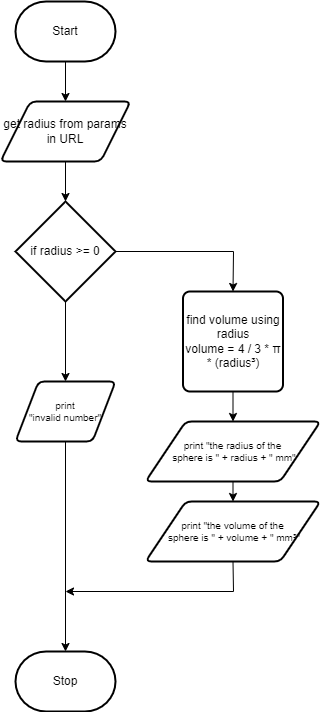

The diagram above was exported from draw.io. Its source (the exported page's mxGraphModel, read from the mxfile embedded in the PNG):
<mxGraphModel dx="563" dy="1248" grid="1" gridSize="10" guides="1" tooltips="1" connect="1" arrows="1" fold="1" page="1" pageScale="1" pageWidth="850" pageHeight="1100" math="0" shadow="0">
  <root>
    <mxCell id="0" />
    <mxCell id="1" parent="0" />
    <mxCell id="5" style="edgeStyle=none;html=1;exitX=0.5;exitY=1;exitDx=0;exitDy=0;exitPerimeter=0;entryX=0.5;entryY=0;entryDx=0;entryDy=0;" edge="1" parent="1" source="2" target="4">
      <mxGeometry relative="1" as="geometry" />
    </mxCell>
    <mxCell id="2" value="Start" style="strokeWidth=2;html=1;shape=mxgraph.flowchart.terminator;whiteSpace=wrap;" parent="1" vertex="1">
      <mxGeometry x="230" y="30" width="100" height="60" as="geometry" />
    </mxCell>
    <mxCell id="3" value="Stop" style="strokeWidth=2;html=1;shape=mxgraph.flowchart.terminator;whiteSpace=wrap;" parent="1" vertex="1">
      <mxGeometry x="230" y="680" width="100" height="60" as="geometry" />
    </mxCell>
    <mxCell id="7" style="edgeStyle=none;html=1;exitX=0.5;exitY=1;exitDx=0;exitDy=0;" edge="1" parent="1" source="4" target="6">
      <mxGeometry relative="1" as="geometry" />
    </mxCell>
    <mxCell id="4" value="get radius from params in URL" style="shape=parallelogram;html=1;strokeWidth=2;perimeter=parallelogramPerimeter;whiteSpace=wrap;rounded=1;arcSize=12;size=0.23;" vertex="1" parent="1">
      <mxGeometry x="215" y="130" width="130" height="60" as="geometry" />
    </mxCell>
    <mxCell id="10" style="edgeStyle=none;html=1;exitX=1;exitY=0.5;exitDx=0;exitDy=0;exitPerimeter=0;entryX=0.5;entryY=0;entryDx=0;entryDy=0;rounded=0;" edge="1" parent="1" source="6" target="9">
      <mxGeometry relative="1" as="geometry">
        <Array as="points">
          <mxPoint x="448" y="280" />
        </Array>
      </mxGeometry>
    </mxCell>
    <mxCell id="17" style="edgeStyle=none;rounded=0;html=1;exitX=0.5;exitY=1;exitDx=0;exitDy=0;exitPerimeter=0;entryX=0.5;entryY=0;entryDx=0;entryDy=0;fontSize=10;" edge="1" parent="1" source="6" target="16">
      <mxGeometry relative="1" as="geometry" />
    </mxCell>
    <mxCell id="6" value="if radius &amp;gt;= 0" style="strokeWidth=2;html=1;shape=mxgraph.flowchart.decision;whiteSpace=wrap;" vertex="1" parent="1">
      <mxGeometry x="230" y="230" width="100" height="100" as="geometry" />
    </mxCell>
    <mxCell id="12" style="edgeStyle=none;rounded=0;html=1;exitX=0.5;exitY=1;exitDx=0;exitDy=0;entryX=0.5;entryY=0;entryDx=0;entryDy=0;" edge="1" parent="1" source="9" target="11">
      <mxGeometry relative="1" as="geometry" />
    </mxCell>
    <mxCell id="9" value="find volume using radius&lt;br&gt;volume = 4 / 3 * π * (radius³)" style="rounded=1;whiteSpace=wrap;html=1;absoluteArcSize=1;arcSize=14;strokeWidth=2;" vertex="1" parent="1">
      <mxGeometry x="397.5" y="320" width="100" height="100" as="geometry" />
    </mxCell>
    <mxCell id="14" style="edgeStyle=none;rounded=0;html=1;exitX=0.5;exitY=1;exitDx=0;exitDy=0;entryX=0.5;entryY=0;entryDx=0;entryDy=0;" edge="1" parent="1" source="11" target="13">
      <mxGeometry relative="1" as="geometry" />
    </mxCell>
    <mxCell id="11" value="print &quot;the radius of the&lt;br&gt;&amp;nbsp;sphere is &quot; + radius + &quot; mm&quot;" style="shape=parallelogram;html=1;strokeWidth=2;perimeter=parallelogramPerimeter;whiteSpace=wrap;rounded=1;arcSize=12;size=0.23;fontSize=10;" vertex="1" parent="1">
      <mxGeometry x="360" y="450" width="175" height="60" as="geometry" />
    </mxCell>
    <mxCell id="15" style="edgeStyle=none;rounded=0;html=1;exitX=0.5;exitY=1;exitDx=0;exitDy=0;fontSize=10;" edge="1" parent="1" source="13">
      <mxGeometry relative="1" as="geometry">
        <mxPoint x="280" y="620" as="targetPoint" />
        <Array as="points">
          <mxPoint x="448" y="620" />
        </Array>
      </mxGeometry>
    </mxCell>
    <mxCell id="13" value="print &quot;the volume of the&lt;br style=&quot;font-size: 10px;&quot;&gt;&amp;nbsp;sphere is &quot; + volume + &quot; mm³&quot;" style="shape=parallelogram;html=1;strokeWidth=2;perimeter=parallelogramPerimeter;whiteSpace=wrap;rounded=1;arcSize=12;size=0.23;fontSize=10;" vertex="1" parent="1">
      <mxGeometry x="360" y="530" width="175" height="60" as="geometry" />
    </mxCell>
    <mxCell id="18" style="edgeStyle=none;rounded=0;html=1;exitX=0.5;exitY=1;exitDx=0;exitDy=0;entryX=0.5;entryY=0;entryDx=0;entryDy=0;entryPerimeter=0;fontSize=10;" edge="1" parent="1" source="16" target="3">
      <mxGeometry relative="1" as="geometry" />
    </mxCell>
    <mxCell id="16" value="print &lt;br&gt;&quot;invalid number&quot;" style="shape=parallelogram;html=1;strokeWidth=2;perimeter=parallelogramPerimeter;whiteSpace=wrap;rounded=1;arcSize=12;size=0.23;fontSize=10;" vertex="1" parent="1">
      <mxGeometry x="230" y="410" width="100" height="60" as="geometry" />
    </mxCell>
  </root>
</mxGraphModel>